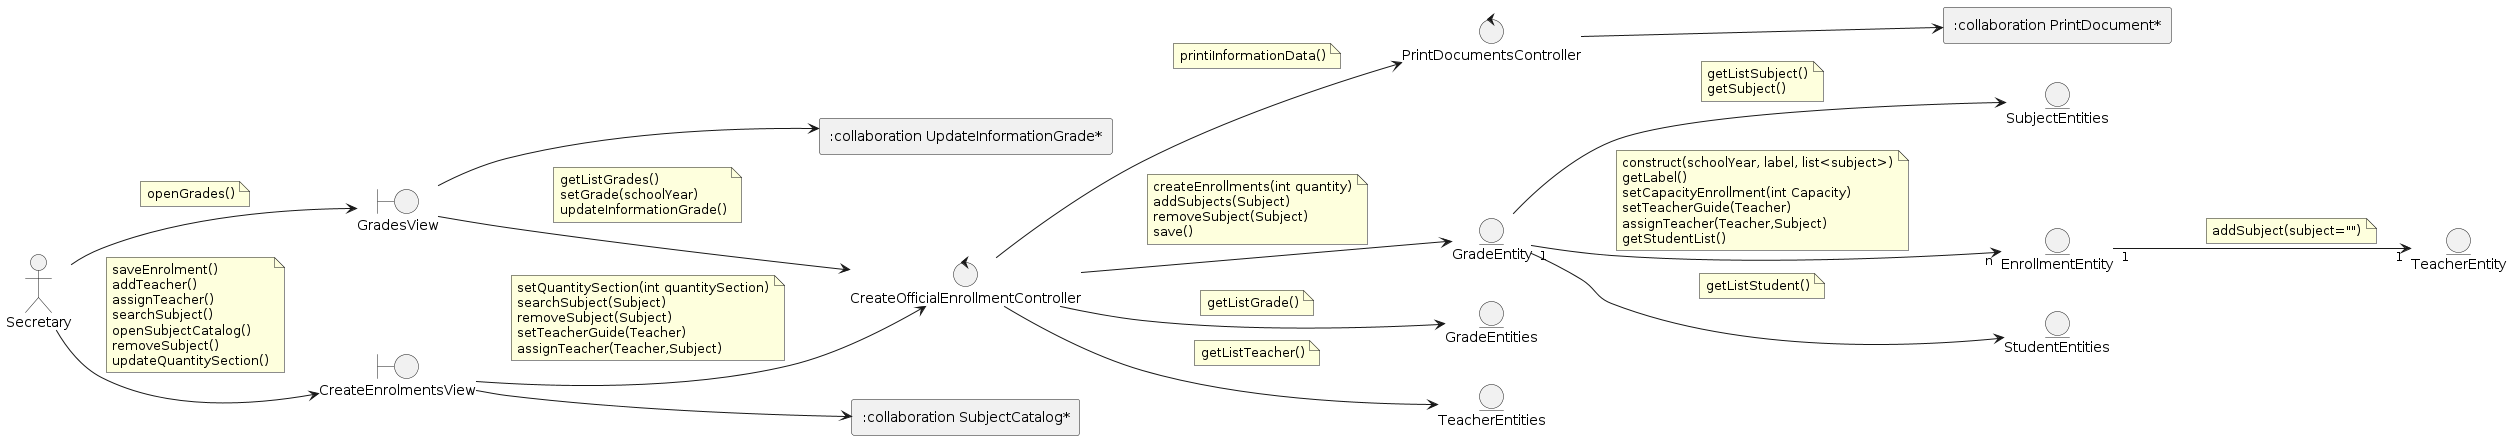

The diagram above was rendered by PlantUML. Its source (embedded in the PNG):
@startuml
left to right direction

actor Secretary

boundary GradesView
boundary CreateEnrolmentsView

control CreateOfficialEnrollmentController
control PrintDocumentsController
rectangle SubjectCatalog as ":collaboration SubjectCatalog*"
rectangle Print as ":collaboration PrintDocument*"
rectangle Update as ":collaboration UpdateInformationGrade*"

entity EnrollmentEntity
entity StudentEntities
entity TeacherEntity
entity GradeEntity
entity GradeEntities
entity SubjectEntities
entity TeacherEntities 


'--- Actor relations ---
Secretary --> GradesView
note on link
    openGrades()
end note

Secretary --> CreateEnrolmentsView
note on link
    saveEnrolment()
    addTeacher()
    assignTeacher()
    searchSubject()
    openSubjectCatalog()
    removeSubject()
    updateQuantitySection()
end note


'--- Views relations ---
GradesView --> CreateOfficialEnrollmentController
note on link
    getListGrades()
    setGrade(schoolYear)
    updateInformationGrade()
end note

GradesView --> Update

CreateEnrolmentsView --> CreateOfficialEnrollmentController
note on link
    setQuantitySection(int quantitySection)
    searchSubject(Subject)
    removeSubject(Subject)
    setTeacherGuide(Teacher)
    assignTeacher(Teacher,Subject)
end note

CreateEnrolmentsView --> SubjectCatalog


'--- Controllers relations ---
CreateOfficialEnrollmentController --> GradeEntity
note on link
    createEnrollments(int quantity)
    addSubjects(Subject)
    removeSubject(Subject)
    save()
end note

CreateOfficialEnrollmentController --> TeacherEntities
note on link
    getListTeacher()
end note

CreateOfficialEnrollmentController --> PrintDocumentsController
note on link
    printiInformationData()
end note

CreateOfficialEnrollmentController --> GradeEntities
note on link
    getListGrade()
end note

PrintDocumentsController --> Print


'--- Entities relations ---
GradeEntity --> SubjectEntities
note on link
    getListSubject()
    getSubject()
end note

GradeEntity "1" --> "n" EnrollmentEntity
note on link
    construct(schoolYear, label, list<subject>)
    getLabel()
    setCapacityEnrollment(int Capacity)
    setTeacherGuide(Teacher)
    assignTeacher(Teacher,Subject)
    getStudentList()
end note

GradeEntity --> StudentEntities
note on link
    getListStudent()
end note

EnrollmentEntity "1" --> "1" TeacherEntity
note on link
    addSubject(subject="")
end note

@enduml